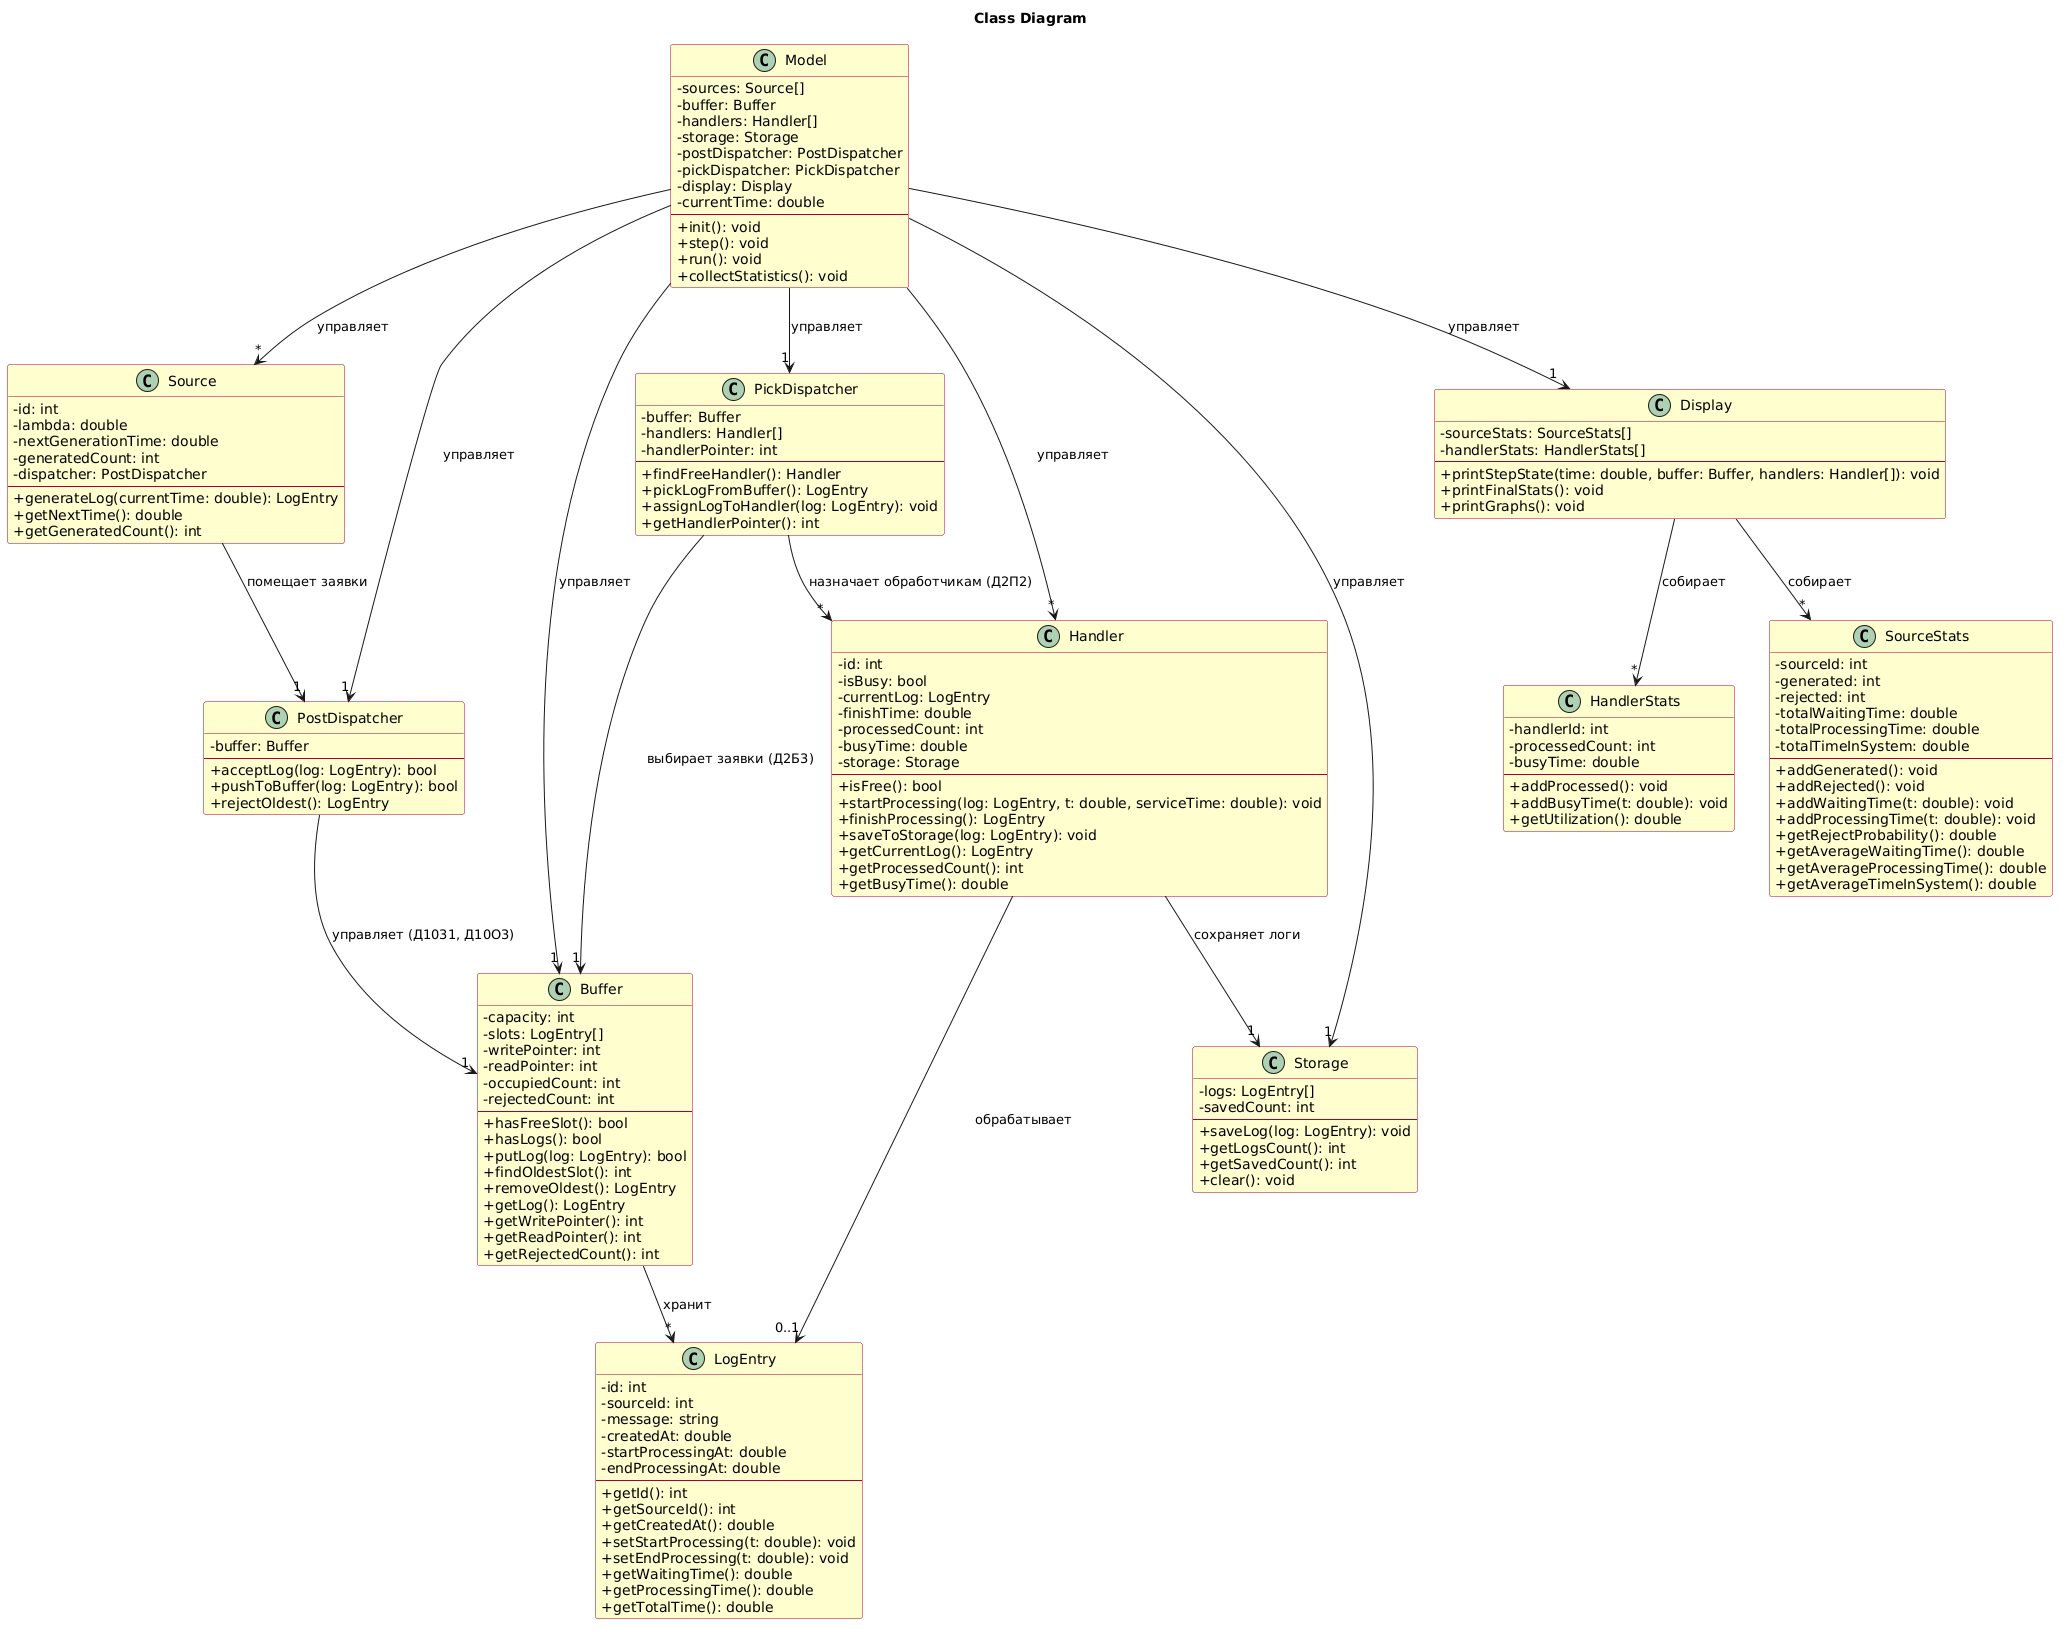

The diagram above was rendered by PlantUML. Its source (embedded in the PNG):
@startuml
title Class Diagram

skinparam classAttributeIconSize 0
skinparam classBackgroundColor #FEFECE
skinparam classBorderColor #A80036

' ========== LOG ENTRY ==========
class LogEntry {
  - id: int
  - sourceId: int
  - message: string
  - createdAt: double
  - startProcessingAt: double
  - endProcessingAt: double
  --
  + getId(): int
  + getSourceId(): int
  + getCreatedAt(): double
  + setStartProcessing(t: double): void
  + setEndProcessing(t: double): void
  + getWaitingTime(): double
  + getProcessingTime(): double
  + getTotalTime(): double
}

' ========== SOURCE ==========
class Source {
  - id: int
  - lambda: double
  - nextGenerationTime: double
  - generatedCount: int
  - dispatcher: PostDispatcher
  --
  + generateLog(currentTime: double): LogEntry
  + getNextTime(): double
  + getGeneratedCount(): int
}

' ========== BUFFER ==========
class Buffer {
  - capacity: int
  - slots: LogEntry[]
  - writePointer: int
  - readPointer: int
  - occupiedCount: int
  - rejectedCount: int
  --
  + hasFreeSlot(): bool
  + hasLogs(): bool
  + putLog(log: LogEntry): bool
  + findOldestSlot(): int
  + removeOldest(): LogEntry
  + getLog(): LogEntry
  + getWritePointer(): int
  + getReadPointer(): int
  + getRejectedCount(): int
}

' ========== POST DISPATCHER ==========
class PostDispatcher {
  - buffer: Buffer
  --
  + acceptLog(log: LogEntry): bool
  + pushToBuffer(log: LogEntry): bool
  + rejectOldest(): LogEntry
}

' ========== PICK DISPATCHER ==========
class PickDispatcher {
  - buffer: Buffer
  - handlers: Handler[]
  - handlerPointer: int
  --
  + findFreeHandler(): Handler
  + pickLogFromBuffer(): LogEntry
  + assignLogToHandler(log: LogEntry): void
  + getHandlerPointer(): int
}

' ========== HANDLER ==========
class Handler {
  - id: int
  - isBusy: bool
  - currentLog: LogEntry
  - finishTime: double
  - processedCount: int
  - busyTime: double
  - storage: Storage
  --
  + isFree(): bool
  + startProcessing(log: LogEntry, t: double, serviceTime: double): void
  + finishProcessing(): LogEntry
  + saveToStorage(log: LogEntry): void
  + getCurrentLog(): LogEntry
  + getProcessedCount(): int
  + getBusyTime(): double
}

' ========== STORAGE ==========
class Storage {
  - logs: LogEntry[]
  - savedCount: int
  --
  + saveLog(log: LogEntry): void
  + getLogsCount(): int
  + getSavedCount(): int
  + clear(): void
}

' ========== SOURCE STATS ==========
class SourceStats {
  - sourceId: int
  - generated: int
  - rejected: int
  - totalWaitingTime: double
  - totalProcessingTime: double
  - totalTimeInSystem: double
  --
  + addGenerated(): void
  + addRejected(): void
  + addWaitingTime(t: double): void
  + addProcessingTime(t: double): void
  + getRejectProbability(): double
  + getAverageWaitingTime(): double
  + getAverageProcessingTime(): double
  + getAverageTimeInSystem(): double
}

' ========== HANDLER STATS ==========
class HandlerStats {
  - handlerId: int
  - processedCount: int
  - busyTime: double
  --
  + addProcessed(): void
  + addBusyTime(t: double): void
  + getUtilization(): double
}

' ========== DISPLAY ==========
class Display {
  - sourceStats: SourceStats[]
  - handlerStats: HandlerStats[]
  --
  + printStepState(time: double, buffer: Buffer, handlers: Handler[]): void
  + printFinalStats(): void
  + printGraphs(): void
}

' ========== MODEL ==========
class Model {
  - sources: Source[]
  - buffer: Buffer
  - handlers: Handler[]
  - storage: Storage
  - postDispatcher: PostDispatcher
  - pickDispatcher: PickDispatcher
  - display: Display
  - currentTime: double
  --
  + init(): void
  + step(): void
  + run(): void
  + collectStatistics(): void
}

' ========== RELATIONS ==========
Source --> "1" PostDispatcher : помещает заявки
PostDispatcher --> "1" Buffer : управляет (Д1031, Д10О3)
PickDispatcher --> "1" Buffer : выбирает заявки (Д2Б3)
PickDispatcher --> "*" Handler : назначает обработчикам (Д2П2)
Buffer --> "*" LogEntry : хранит
Handler --> "0..1" LogEntry : обрабатывает
Handler --> "1" Storage : сохраняет логи
Model --> "*" Source : управляет
Model --> "1" Buffer : управляет
Model --> "*" Handler : управляет
Model --> "1" Storage : управляет
Model --> "1" PostDispatcher : управляет
Model --> "1" PickDispatcher : управляет
Model --> "1" Display : управляет
Display --> "*" SourceStats : собирает
Display --> "*" HandlerStats : собирает
@enduml